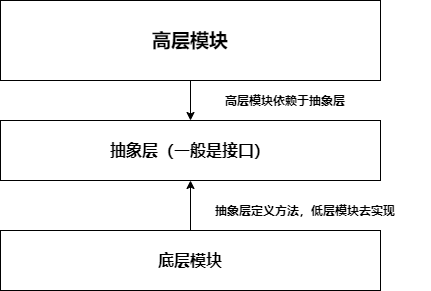

The diagram above was exported from draw.io. Its source (the exported page's mxGraphModel, read from the mxfile embedded in the PNG):
<mxGraphModel dx="1024" dy="592" grid="1" gridSize="10" guides="1" tooltips="1" connect="1" arrows="1" fold="1" page="1" pageScale="1" pageWidth="827" pageHeight="1169" math="0" shadow="0">
  <root>
    <mxCell id="0" />
    <mxCell id="1" parent="0" />
    <mxCell id="TgAyRoNdJWz36I3EqPj_-6" style="edgeStyle=orthogonalEdgeStyle;rounded=0;orthogonalLoop=1;jettySize=auto;html=1;exitX=0.5;exitY=1;exitDx=0;exitDy=0;entryX=0.5;entryY=0;entryDx=0;entryDy=0;" edge="1" parent="1" source="TgAyRoNdJWz36I3EqPj_-1" target="TgAyRoNdJWz36I3EqPj_-2">
      <mxGeometry relative="1" as="geometry" />
    </mxCell>
    <mxCell id="TgAyRoNdJWz36I3EqPj_-1" value="&lt;b&gt;&lt;font style=&quot;font-size: 19px&quot;&gt;高层模块&lt;/font&gt;&lt;/b&gt;" style="rounded=0;whiteSpace=wrap;html=1;" vertex="1" parent="1">
      <mxGeometry x="180" y="110" width="380" height="80" as="geometry" />
    </mxCell>
    <mxCell id="TgAyRoNdJWz36I3EqPj_-2" value="&lt;b&gt;&lt;font style=&quot;font-size: 16px&quot;&gt;抽象层（一般是接口）&lt;/font&gt;&lt;/b&gt;" style="rounded=0;whiteSpace=wrap;html=1;" vertex="1" parent="1">
      <mxGeometry x="180" y="230" width="380" height="60" as="geometry" />
    </mxCell>
    <mxCell id="TgAyRoNdJWz36I3EqPj_-4" style="edgeStyle=orthogonalEdgeStyle;rounded=0;orthogonalLoop=1;jettySize=auto;html=1;exitX=0.5;exitY=0;exitDx=0;exitDy=0;entryX=0.5;entryY=1;entryDx=0;entryDy=0;" edge="1" parent="1" source="TgAyRoNdJWz36I3EqPj_-3" target="TgAyRoNdJWz36I3EqPj_-2">
      <mxGeometry relative="1" as="geometry" />
    </mxCell>
    <mxCell id="TgAyRoNdJWz36I3EqPj_-3" value="&lt;b&gt;&lt;font style=&quot;font-size: 16px&quot;&gt;底层模块&lt;/font&gt;&lt;/b&gt;" style="rounded=0;whiteSpace=wrap;html=1;" vertex="1" parent="1">
      <mxGeometry x="180" y="340" width="380" height="60" as="geometry" />
    </mxCell>
    <mxCell id="TgAyRoNdJWz36I3EqPj_-5" value="&lt;b&gt;抽象层定义方法，低层模块去实现&lt;/b&gt;" style="text;html=1;strokeColor=none;fillColor=none;align=center;verticalAlign=middle;whiteSpace=wrap;rounded=0;" vertex="1" parent="1">
      <mxGeometry x="360" y="300" width="250" height="40" as="geometry" />
    </mxCell>
    <mxCell id="TgAyRoNdJWz36I3EqPj_-7" value="&lt;b&gt;高层模块依赖于抽象层&lt;/b&gt;" style="text;html=1;strokeColor=none;fillColor=none;align=center;verticalAlign=middle;whiteSpace=wrap;rounded=0;" vertex="1" parent="1">
      <mxGeometry x="340" y="190" width="250" height="40" as="geometry" />
    </mxCell>
  </root>
</mxGraphModel>